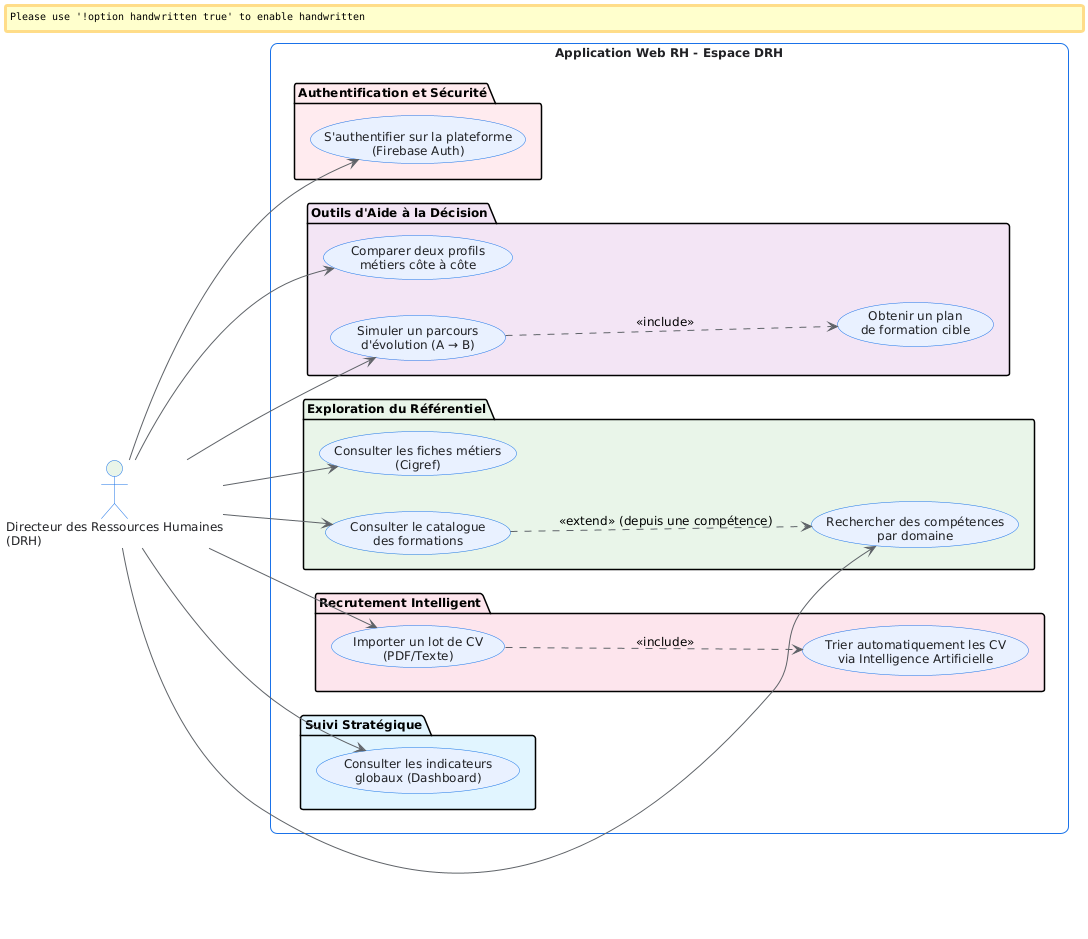

The diagram above was rendered by PlantUML. Its source (embedded in the PNG):
@startuml Diagramme de Cas d'Utilisation - DRH

skinparam backgroundColor #FEFEFE
skinparam handwritten false
skinparam defaultFontName Inter
skinparam defaultFontSize 12

skinparam usecase {
    BackgroundColor #E8F0FE
    BorderColor #1A73E8
    FontColor #202124
    ArrowColor #5F6368
}

skinparam actor {
    BackgroundColor #FFFFFF
    BorderColor #1A73E8
    FontColor #202124
}

skinparam rectangle {
    BackgroundColor #FFFFFF
    BorderColor #1A73E8
    FontColor #202124
    RoundCorner 15
}

left to right direction

actor "Directeur des Ressources Humaines\n(DRH)" as DRH #E8F5E9

rectangle "Application Web RH - Espace DRH" {

    package "Authentification et Sécurité" #FFEBEE {
        usecase "S'authentifier sur la plateforme\n(Firebase Auth)" as UC_LOGIN
    }

    package "Exploration du Référentiel" #E8F5E9 {
        usecase "Consulter les fiches métiers\n(Cigref)" as UC_METIER
        usecase "Rechercher des compétences\npar domaine" as UC_COMP
        usecase "Consulter le catalogue\ndes formations" as UC_FORM
    }

    package "Outils d'Aide à la Décision" #F3E5F5 {
        usecase "Comparer deux profils\nmétiers côte à côte" as UC_COMPARE
        usecase "Simuler un parcours\nd'évolution (A → B)" as UC_EVO
        usecase "Obtenir un plan\nde formation cible" as UC_PLAN
    }

    package "Recrutement Intelligent" #FCE4EC {
        usecase "Importer un lot de CV\n(PDF/Texte)" as UC_UPLOAD
        usecase "Trier automatiquement les CV\nvia Intelligence Artificielle" as UC_MATCH
    }

    package "Suivi Stratégique" #E1F5FE {
        usecase "Consulter les indicateurs\nglobaux (Dashboard)" as UC_DASH
    }
}

' Relations principales
DRH --> UC_LOGIN

DRH --> UC_METIER
DRH --> UC_COMP
DRH --> UC_FORM

DRH --> UC_COMPARE
DRH --> UC_EVO

DRH --> UC_UPLOAD
DRH --> UC_DASH

' Inclusions / Extensions
UC_EVO ..> UC_PLAN : <<include>>
UC_UPLOAD ..> UC_MATCH : <<include>>
UC_FORM ..> UC_COMP : <<extend>> (depuis une compétence)

@enduml